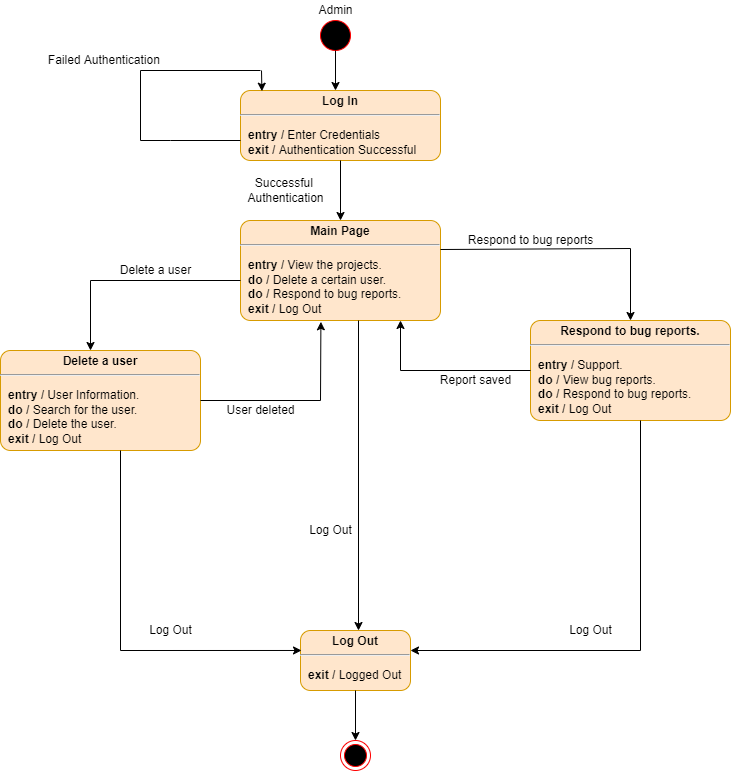

The diagram above was exported from draw.io. Its source (the exported page's mxGraphModel, read from the mxfile embedded in the PNG):
<mxGraphModel dx="782" dy="371" grid="1" gridSize="10" guides="1" tooltips="1" connect="1" arrows="1" fold="1" page="1" pageScale="1" pageWidth="850" pageHeight="1100" math="0" shadow="0">
  <root>
    <mxCell id="0" />
    <mxCell id="1" parent="0" />
    <mxCell id="-onXhTLRCdSov4ANZCaC-1" value="" style="shape=ellipse;html=1;fillColor=#000000;fontSize=18;fontColor=#000000;strokeColor=#FF0000;" parent="1" vertex="1">
      <mxGeometry x="360" y="40" width="30" height="30" as="geometry" />
    </mxCell>
    <mxCell id="-onXhTLRCdSov4ANZCaC-2" value="Admin" style="text;html=1;resizable=0;autosize=1;align=center;verticalAlign=middle;points=[];fillColor=none;strokeColor=none;rounded=0;" parent="1" vertex="1">
      <mxGeometry x="350" y="20" width="50" height="20" as="geometry" />
    </mxCell>
    <mxCell id="iFJvziLz7VMTSB1ebFMn-2" value="" style="endArrow=classic;html=1;rounded=0;exitX=0.5;exitY=1;exitDx=0;exitDy=0;" parent="1" source="-onXhTLRCdSov4ANZCaC-1" edge="1">
      <mxGeometry width="50" height="50" relative="1" as="geometry">
        <mxPoint x="370" y="120" as="sourcePoint" />
        <mxPoint x="375" y="110" as="targetPoint" />
      </mxGeometry>
    </mxCell>
    <mxCell id="hBDvab4Rh030NA3VaBpV-1" value="&lt;p style=&quot;margin: 0px ; margin-top: 4px ; text-align: center&quot;&gt;&lt;b&gt;Log In&lt;/b&gt;&lt;/p&gt;&lt;hr&gt;&lt;p&gt;&lt;/p&gt;&lt;p style=&quot;margin: 0px ; margin-left: 8px ; text-align: left&quot;&gt;&lt;b&gt;entry /&lt;/b&gt; Enter Credentials&lt;br&gt;&lt;b&gt;exit /&lt;/b&gt; Authentication Successful&lt;/p&gt;" style="shape=mxgraph.sysml.simpleState;html=1;overflow=fill;whiteSpace=wrap;align=center;fillColor=#ffe6cc;strokeColor=#d79b00;" parent="1" vertex="1">
      <mxGeometry x="280" y="110" width="200" height="70" as="geometry" />
    </mxCell>
    <mxCell id="hBDvab4Rh030NA3VaBpV-3" value="" style="endArrow=none;html=1;rounded=0;" parent="1" edge="1">
      <mxGeometry width="50" height="50" relative="1" as="geometry">
        <mxPoint x="180" y="160" as="sourcePoint" />
        <mxPoint x="280" y="160" as="targetPoint" />
        <Array as="points">
          <mxPoint x="210" y="160" />
        </Array>
      </mxGeometry>
    </mxCell>
    <mxCell id="hBDvab4Rh030NA3VaBpV-4" value="" style="endArrow=none;html=1;rounded=0;" parent="1" edge="1">
      <mxGeometry width="50" height="50" relative="1" as="geometry">
        <mxPoint x="180" y="160" as="sourcePoint" />
        <mxPoint x="180" y="90" as="targetPoint" />
      </mxGeometry>
    </mxCell>
    <mxCell id="hBDvab4Rh030NA3VaBpV-5" value="" style="endArrow=classic;html=1;rounded=0;entryX=0.107;entryY=0.01;entryDx=0;entryDy=0;entryPerimeter=0;" parent="1" target="hBDvab4Rh030NA3VaBpV-1" edge="1">
      <mxGeometry width="50" height="50" relative="1" as="geometry">
        <mxPoint x="301" y="90" as="sourcePoint" />
        <mxPoint x="320" y="90" as="targetPoint" />
      </mxGeometry>
    </mxCell>
    <mxCell id="hBDvab4Rh030NA3VaBpV-6" value="" style="endArrow=none;html=1;rounded=0;" parent="1" edge="1">
      <mxGeometry width="50" height="50" relative="1" as="geometry">
        <mxPoint x="180" y="90" as="sourcePoint" />
        <mxPoint x="300" y="90" as="targetPoint" />
      </mxGeometry>
    </mxCell>
    <mxCell id="hBDvab4Rh030NA3VaBpV-7" value="Failed Authentication&amp;nbsp;" style="text;html=1;resizable=0;autosize=1;align=center;verticalAlign=middle;points=[];fillColor=none;strokeColor=none;rounded=0;" parent="1" vertex="1">
      <mxGeometry x="80" y="70" width="130" height="20" as="geometry" />
    </mxCell>
    <mxCell id="hBDvab4Rh030NA3VaBpV-8" value="" style="endArrow=classic;html=1;rounded=0;exitX=0.5;exitY=1;exitDx=0;exitDy=0;exitPerimeter=0;" parent="1" source="hBDvab4Rh030NA3VaBpV-1" edge="1">
      <mxGeometry width="50" height="50" relative="1" as="geometry">
        <mxPoint x="370" y="230" as="sourcePoint" />
        <mxPoint x="380" y="240" as="targetPoint" />
      </mxGeometry>
    </mxCell>
    <mxCell id="hBDvab4Rh030NA3VaBpV-9" value="&lt;p style=&quot;margin: 0px ; margin-top: 4px ; text-align: center&quot;&gt;&lt;b&gt;Main Page&lt;/b&gt;&lt;/p&gt;&lt;hr&gt;&lt;p&gt;&lt;/p&gt;&lt;p style=&quot;margin: 0px ; margin-left: 8px ; text-align: left&quot;&gt;&lt;b&gt;entry / &lt;/b&gt;View the projects.&lt;/p&gt;&lt;p style=&quot;margin: 0px ; margin-left: 8px ; text-align: left&quot;&gt;&lt;b&gt;do / &lt;/b&gt;Delete&lt;b&gt;&amp;nbsp;&lt;/b&gt;a certain user.&lt;/p&gt;&lt;p style=&quot;margin: 0px ; margin-left: 8px ; text-align: left&quot;&gt;&lt;b&gt;do / &lt;/b&gt;Respond to&amp;nbsp;bug reports.&lt;br&gt;&lt;b&gt;exit / &lt;/b&gt;Log Out&lt;/p&gt;" style="shape=mxgraph.sysml.simpleState;html=1;overflow=fill;whiteSpace=wrap;align=center;fillColor=#ffe6cc;strokeColor=#d79b00;" parent="1" vertex="1">
      <mxGeometry x="280" y="240" width="200" height="100" as="geometry" />
    </mxCell>
    <mxCell id="hBDvab4Rh030NA3VaBpV-10" value="Successful &lt;br&gt;Authentication" style="text;html=1;resizable=0;autosize=1;align=center;verticalAlign=middle;points=[];fillColor=none;strokeColor=none;rounded=0;" parent="1" vertex="1">
      <mxGeometry x="280" y="195" width="90" height="30" as="geometry" />
    </mxCell>
    <mxCell id="hBDvab4Rh030NA3VaBpV-11" value="" style="endArrow=none;html=1;rounded=0;" parent="1" edge="1">
      <mxGeometry width="50" height="50" relative="1" as="geometry">
        <mxPoint x="130" y="300" as="sourcePoint" />
        <mxPoint x="280" y="300" as="targetPoint" />
      </mxGeometry>
    </mxCell>
    <mxCell id="hBDvab4Rh030NA3VaBpV-12" value="" style="endArrow=classic;html=1;rounded=0;" parent="1" edge="1">
      <mxGeometry width="50" height="50" relative="1" as="geometry">
        <mxPoint x="130" y="300" as="sourcePoint" />
        <mxPoint x="130" y="370" as="targetPoint" />
      </mxGeometry>
    </mxCell>
    <mxCell id="hBDvab4Rh030NA3VaBpV-13" value="&lt;p style=&quot;margin: 0px ; margin-top: 4px ; text-align: center&quot;&gt;&lt;b&gt;Delete a user&lt;/b&gt;&lt;/p&gt;&lt;hr&gt;&lt;p&gt;&lt;/p&gt;&lt;p style=&quot;margin: 0px ; margin-left: 8px ; text-align: left&quot;&gt;&lt;b&gt;entry / &lt;/b&gt;User Information.&lt;/p&gt;&lt;p style=&quot;margin: 0px ; margin-left: 8px ; text-align: left&quot;&gt;&lt;b&gt;do / &lt;/b&gt;Search for the user.&lt;/p&gt;&lt;p style=&quot;margin: 0px ; margin-left: 8px ; text-align: left&quot;&gt;&lt;b&gt;do / &lt;/b&gt;Delete the user.&lt;/p&gt;&lt;p style=&quot;margin: 0px ; margin-left: 8px ; text-align: left&quot;&gt;&lt;b&gt;exit / &lt;/b&gt;Log Out&lt;/p&gt;" style="shape=mxgraph.sysml.simpleState;html=1;overflow=fill;whiteSpace=wrap;align=center;fillColor=#ffe6cc;strokeColor=#d79b00;" parent="1" vertex="1">
      <mxGeometry x="40" y="370" width="200" height="100" as="geometry" />
    </mxCell>
    <mxCell id="hBDvab4Rh030NA3VaBpV-14" style="edgeStyle=none;rounded=0;orthogonalLoop=1;jettySize=auto;html=1;" parent="1" edge="1">
      <mxGeometry relative="1" as="geometry">
        <mxPoint x="670" y="268" as="sourcePoint" />
        <mxPoint x="670" y="340" as="targetPoint" />
      </mxGeometry>
    </mxCell>
    <mxCell id="PHgvsoVbZg1Sv1pl8epH-1" value="" style="endArrow=none;html=1;rounded=0;" parent="1" edge="1">
      <mxGeometry width="50" height="50" relative="1" as="geometry">
        <mxPoint x="480" y="269" as="sourcePoint" />
        <mxPoint x="670" y="268" as="targetPoint" />
      </mxGeometry>
    </mxCell>
    <mxCell id="PHgvsoVbZg1Sv1pl8epH-2" value="&lt;p style=&quot;margin: 0px ; margin-top: 4px ; text-align: center&quot;&gt;&lt;b&gt;Respond to bug reports.&lt;/b&gt;&lt;/p&gt;&lt;hr&gt;&lt;p&gt;&lt;/p&gt;&lt;p style=&quot;margin: 0px ; margin-left: 8px ; text-align: left&quot;&gt;&lt;b&gt;entry / &lt;/b&gt;Support.&lt;/p&gt;&lt;p style=&quot;margin: 0px ; margin-left: 8px ; text-align: left&quot;&gt;&lt;b&gt;do / &lt;/b&gt;View bug reports.&lt;/p&gt;&lt;p style=&quot;margin: 0px ; margin-left: 8px ; text-align: left&quot;&gt;&lt;b&gt;do / &lt;/b&gt;Respond to bug reports.&lt;br&gt;&lt;b&gt;exit / &lt;/b&gt;Log Out&lt;/p&gt;" style="shape=mxgraph.sysml.simpleState;html=1;overflow=fill;whiteSpace=wrap;align=center;fillColor=#ffe6cc;strokeColor=#d79b00;" parent="1" vertex="1">
      <mxGeometry x="570" y="340" width="200" height="100" as="geometry" />
    </mxCell>
    <mxCell id="PHgvsoVbZg1Sv1pl8epH-4" value="" style="endArrow=none;html=1;rounded=0;exitX=1;exitY=0.5;exitDx=0;exitDy=0;exitPerimeter=0;" parent="1" source="hBDvab4Rh030NA3VaBpV-13" edge="1">
      <mxGeometry width="50" height="50" relative="1" as="geometry">
        <mxPoint x="310" y="520" as="sourcePoint" />
        <mxPoint x="360" y="420" as="targetPoint" />
      </mxGeometry>
    </mxCell>
    <mxCell id="PHgvsoVbZg1Sv1pl8epH-5" value="" style="endArrow=classic;html=1;rounded=0;entryX=0.397;entryY=1.013;entryDx=0;entryDy=0;entryPerimeter=0;" parent="1" edge="1">
      <mxGeometry width="50" height="50" relative="1" as="geometry">
        <mxPoint x="360" y="420" as="sourcePoint" />
        <mxPoint x="360.4000000000001" y="341.29999999999995" as="targetPoint" />
        <Array as="points" />
      </mxGeometry>
    </mxCell>
    <mxCell id="PHgvsoVbZg1Sv1pl8epH-6" value="" style="endArrow=none;html=1;rounded=0;entryX=0;entryY=0.5;entryDx=0;entryDy=0;entryPerimeter=0;" parent="1" target="PHgvsoVbZg1Sv1pl8epH-2" edge="1">
      <mxGeometry width="50" height="50" relative="1" as="geometry">
        <mxPoint x="440" y="390" as="sourcePoint" />
        <mxPoint x="540" y="380" as="targetPoint" />
      </mxGeometry>
    </mxCell>
    <mxCell id="PHgvsoVbZg1Sv1pl8epH-7" value="" style="endArrow=classic;html=1;rounded=0;" parent="1" edge="1">
      <mxGeometry width="50" height="50" relative="1" as="geometry">
        <mxPoint x="440" y="390" as="sourcePoint" />
        <mxPoint x="440" y="340" as="targetPoint" />
      </mxGeometry>
    </mxCell>
    <mxCell id="PHgvsoVbZg1Sv1pl8epH-8" value="Delete a user" style="text;html=1;resizable=0;autosize=1;align=center;verticalAlign=middle;points=[];fillColor=none;strokeColor=none;rounded=0;" parent="1" vertex="1">
      <mxGeometry x="150" y="280" width="90" height="20" as="geometry" />
    </mxCell>
    <mxCell id="PHgvsoVbZg1Sv1pl8epH-9" value="User deleted" style="text;html=1;resizable=0;autosize=1;align=center;verticalAlign=middle;points=[];fillColor=none;strokeColor=none;rounded=0;" parent="1" vertex="1">
      <mxGeometry x="260" y="420" width="80" height="20" as="geometry" />
    </mxCell>
    <mxCell id="PHgvsoVbZg1Sv1pl8epH-11" value="Respond to bug reports" style="text;html=1;resizable=0;autosize=1;align=center;verticalAlign=middle;points=[];fillColor=none;strokeColor=none;rounded=0;" parent="1" vertex="1">
      <mxGeometry x="500" y="250" width="140" height="20" as="geometry" />
    </mxCell>
    <mxCell id="PHgvsoVbZg1Sv1pl8epH-12" value="Report saved" style="text;html=1;resizable=0;autosize=1;align=center;verticalAlign=middle;points=[];fillColor=none;strokeColor=none;rounded=0;" parent="1" vertex="1">
      <mxGeometry x="470" y="390" width="90" height="20" as="geometry" />
    </mxCell>
    <mxCell id="qdKenPM2Snx9IL-fIvs3-1" value="" style="endArrow=none;html=1;rounded=0;" parent="1" edge="1">
      <mxGeometry width="50" height="50" relative="1" as="geometry">
        <mxPoint x="160" y="670" as="sourcePoint" />
        <mxPoint x="160" y="470" as="targetPoint" />
      </mxGeometry>
    </mxCell>
    <mxCell id="qdKenPM2Snx9IL-fIvs3-2" value="&lt;p style=&quot;margin: 0px ; margin-top: 4px ; text-align: center&quot;&gt;&lt;b&gt;Log Out&lt;/b&gt;&lt;/p&gt;&lt;hr&gt;&lt;p&gt;&lt;/p&gt;&lt;p style=&quot;margin: 0px ; margin-left: 8px ; text-align: left&quot;&gt;&lt;b&gt;exit / &lt;/b&gt;&lt;span&gt;Logged Out&lt;/span&gt;&lt;/p&gt;" style="shape=mxgraph.sysml.simpleState;html=1;overflow=fill;whiteSpace=wrap;align=center;fillColor=#ffe6cc;strokeColor=#d79b00;" parent="1" vertex="1">
      <mxGeometry x="340" y="650" width="110" height="60" as="geometry" />
    </mxCell>
    <mxCell id="qdKenPM2Snx9IL-fIvs3-3" value="" style="endArrow=classic;html=1;rounded=0;entryX=0.091;entryY=0.333;entryDx=0;entryDy=0;entryPerimeter=0;" parent="1" edge="1">
      <mxGeometry width="50" height="50" relative="1" as="geometry">
        <mxPoint x="160" y="670" as="sourcePoint" />
        <mxPoint x="341.01" y="669.98" as="targetPoint" />
      </mxGeometry>
    </mxCell>
    <mxCell id="qdKenPM2Snx9IL-fIvs3-4" value="" style="endArrow=none;html=1;rounded=0;" parent="1" edge="1">
      <mxGeometry width="50" height="50" relative="1" as="geometry">
        <mxPoint x="680" y="670" as="sourcePoint" />
        <mxPoint x="680" y="440" as="targetPoint" />
      </mxGeometry>
    </mxCell>
    <mxCell id="qdKenPM2Snx9IL-fIvs3-5" value="" style="endArrow=classic;html=1;rounded=0;" parent="1" edge="1">
      <mxGeometry width="50" height="50" relative="1" as="geometry">
        <mxPoint x="680" y="670" as="sourcePoint" />
        <mxPoint x="450" y="670" as="targetPoint" />
      </mxGeometry>
    </mxCell>
    <mxCell id="qdKenPM2Snx9IL-fIvs3-6" value="" style="endArrow=classic;html=1;rounded=0;" parent="1" edge="1">
      <mxGeometry width="50" height="50" relative="1" as="geometry">
        <mxPoint x="398" y="340" as="sourcePoint" />
        <mxPoint x="398" y="650" as="targetPoint" />
      </mxGeometry>
    </mxCell>
    <mxCell id="qdKenPM2Snx9IL-fIvs3-7" value="Log Out" style="text;html=1;resizable=0;autosize=1;align=center;verticalAlign=middle;points=[];fillColor=none;strokeColor=none;rounded=0;" parent="1" vertex="1">
      <mxGeometry x="340" y="540" width="60" height="20" as="geometry" />
    </mxCell>
    <mxCell id="qdKenPM2Snx9IL-fIvs3-8" value="Log Out" style="text;html=1;resizable=0;autosize=1;align=center;verticalAlign=middle;points=[];fillColor=none;strokeColor=none;rounded=0;" parent="1" vertex="1">
      <mxGeometry x="180" y="640" width="60" height="20" as="geometry" />
    </mxCell>
    <mxCell id="qdKenPM2Snx9IL-fIvs3-9" value="Log Out" style="text;html=1;resizable=0;autosize=1;align=center;verticalAlign=middle;points=[];fillColor=none;strokeColor=none;rounded=0;" parent="1" vertex="1">
      <mxGeometry x="600" y="640" width="60" height="20" as="geometry" />
    </mxCell>
    <mxCell id="qdKenPM2Snx9IL-fIvs3-10" value="" style="endArrow=classic;html=1;rounded=0;exitX=0.5;exitY=1;exitDx=0;exitDy=0;exitPerimeter=0;" parent="1" source="qdKenPM2Snx9IL-fIvs3-2" edge="1">
      <mxGeometry width="50" height="50" relative="1" as="geometry">
        <mxPoint x="370" y="770" as="sourcePoint" />
        <mxPoint x="395" y="760" as="targetPoint" />
      </mxGeometry>
    </mxCell>
    <mxCell id="qdKenPM2Snx9IL-fIvs3-13" value="" style="ellipse;html=1;shape=endState;fillColor=#000000;strokeColor=#ff0000;" parent="1" vertex="1">
      <mxGeometry x="380" y="760" width="30" height="30" as="geometry" />
    </mxCell>
  </root>
</mxGraphModel>